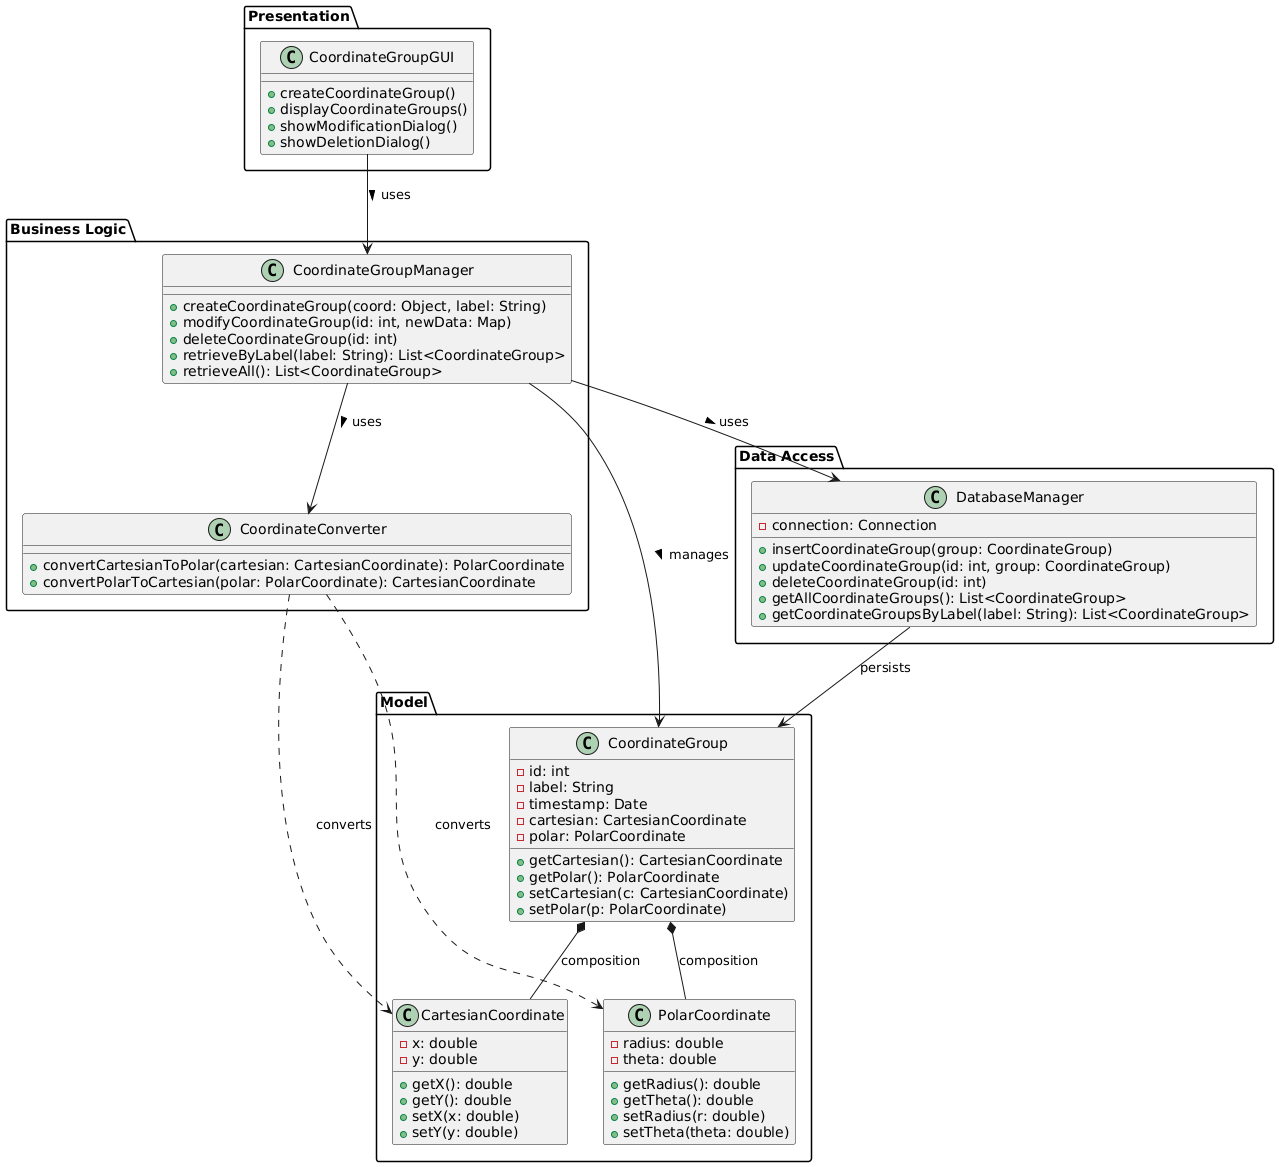

The diagram above was rendered by PlantUML. Its source (embedded in the PNG):
@startuml
!pragma useIntermediatePackages false

package Presentation {
    class CoordinateGroupGUI {
        +createCoordinateGroup()
        +displayCoordinateGroups()
        +showModificationDialog()
        +showDeletionDialog()
    }
}

package "Business Logic" {
    class CoordinateGroupManager {
        +createCoordinateGroup(coord: Object, label: String)
        +modifyCoordinateGroup(id: int, newData: Map)
        +deleteCoordinateGroup(id: int)
        +retrieveByLabel(label: String): List<CoordinateGroup>
        +retrieveAll(): List<CoordinateGroup>
    }

    class CoordinateConverter {
        +convertCartesianToPolar(cartesian: CartesianCoordinate): PolarCoordinate
        +convertPolarToCartesian(polar: PolarCoordinate): CartesianCoordinate
    }
}

package Model {
    class CoordinateGroup {
        -id: int
        -label: String
        -timestamp: Date
        -cartesian: CartesianCoordinate
        -polar: PolarCoordinate
        +getCartesian(): CartesianCoordinate
        +getPolar(): PolarCoordinate
        +setCartesian(c: CartesianCoordinate)
        +setPolar(p: PolarCoordinate)
    }

    class CartesianCoordinate {
        -x: double
        -y: double
        +getX(): double
        +getY(): double
        +setX(x: double)
        +setY(y: double)
    }

    class PolarCoordinate {
        -radius: double
        -theta: double
        +getRadius(): double
        +getTheta(): double
        +setRadius(r: double)
        +setTheta(theta: double)
    }
}

package "Data Access" {
    class DatabaseManager {
        -connection: Connection
        +insertCoordinateGroup(group: CoordinateGroup)
        +updateCoordinateGroup(id: int, group: CoordinateGroup)
        +deleteCoordinateGroup(id: int)
        +getAllCoordinateGroups(): List<CoordinateGroup>
        +getCoordinateGroupsByLabel(label: String): List<CoordinateGroup>
    }
}

' Associations and Dependencies
CoordinateGroupGUI --> CoordinateGroupManager : uses >
CoordinateGroupManager --> DatabaseManager : uses >
CoordinateGroupManager --> CoordinateConverter : uses >
CoordinateGroupManager --> CoordinateGroup : manages >

CoordinateGroup *-- CartesianCoordinate : composition
CoordinateGroup *-- PolarCoordinate : composition

CoordinateConverter ..> CartesianCoordinate : converts
CoordinateConverter ..> PolarCoordinate : converts

DatabaseManager --> CoordinateGroup : persists
@enduml